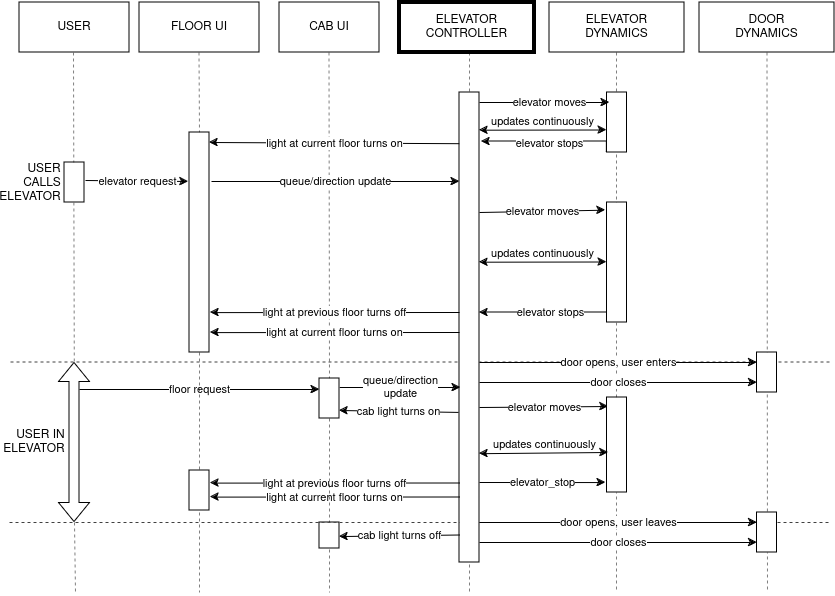

The diagram above was exported from draw.io. Its source (the exported page's mxGraphModel, read from the mxfile embedded in the PNG):
<mxGraphModel dx="1434" dy="793" grid="1" gridSize="10" guides="1" tooltips="1" connect="1" arrows="1" fold="1" page="1" pageScale="1" pageWidth="850" pageHeight="1100" math="0" shadow="0">
  <root>
    <mxCell id="0" />
    <mxCell id="1" parent="0" />
    <mxCell id="zaPCLynjRVvkzG_28kJl-44" value="" style="endArrow=none;dashed=1;html=1;rounded=0;exitX=0.5;exitY=1;exitDx=0;exitDy=0;startArrow=none;opacity=50;" parent="1" edge="1">
      <mxGeometry width="50" height="50" relative="1" as="geometry">
        <mxPoint x="74" y="100" as="sourcePoint" />
        <mxPoint x="74.79487179487182" y="410" as="targetPoint" />
      </mxGeometry>
    </mxCell>
    <mxCell id="zaPCLynjRVvkzG_28kJl-41" value="" style="endArrow=none;dashed=1;html=1;rounded=0;exitX=0.5;exitY=1;exitDx=0;exitDy=0;startArrow=none;opacity=50;" parent="1" edge="1">
      <mxGeometry width="50" height="50" relative="1" as="geometry">
        <mxPoint x="75" y="570" as="sourcePoint" />
        <mxPoint x="76" y="640" as="targetPoint" />
      </mxGeometry>
    </mxCell>
    <mxCell id="zaPCLynjRVvkzG_28kJl-38" value="" style="endArrow=none;dashed=1;html=1;rounded=0;opacity=75;" parent="1" edge="1">
      <mxGeometry width="50" height="50" relative="1" as="geometry">
        <mxPoint x="11" y="409.5" as="sourcePoint" />
        <mxPoint x="831" y="409.5" as="targetPoint" />
      </mxGeometry>
    </mxCell>
    <mxCell id="zaPCLynjRVvkzG_28kJl-37" value="" style="endArrow=none;dashed=1;html=1;rounded=0;opacity=75;" parent="1" edge="1">
      <mxGeometry width="50" height="50" relative="1" as="geometry">
        <mxPoint x="10" y="570" as="sourcePoint" />
        <mxPoint x="830" y="570" as="targetPoint" />
      </mxGeometry>
    </mxCell>
    <mxCell id="h6rUJBm5ATRCFSobhy7C-3" value="CAB UI" style="rounded=0;whiteSpace=wrap;html=1;" parent="1" vertex="1">
      <mxGeometry x="280" y="50" width="100" height="50" as="geometry" />
    </mxCell>
    <mxCell id="h6rUJBm5ATRCFSobhy7C-4" value="ELEVATOR CONTROLLER" style="rounded=0;whiteSpace=wrap;html=1;strokeWidth=4;" parent="1" vertex="1">
      <mxGeometry x="400" y="50" width="135" height="50" as="geometry" />
    </mxCell>
    <mxCell id="h6rUJBm5ATRCFSobhy7C-5" value="ELEVATOR&lt;br&gt;DYNAMICS" style="rounded=0;whiteSpace=wrap;html=1;" parent="1" vertex="1">
      <mxGeometry x="550" y="50" width="135" height="50" as="geometry" />
    </mxCell>
    <mxCell id="h6rUJBm5ATRCFSobhy7C-7" value="DOOR&lt;br&gt;DYNAMICS" style="rounded=0;whiteSpace=wrap;html=1;" parent="1" vertex="1">
      <mxGeometry x="700" y="50" width="135" height="50" as="geometry" />
    </mxCell>
    <mxCell id="h6rUJBm5ATRCFSobhy7C-9" value="" style="endArrow=none;dashed=1;html=1;rounded=0;exitX=0.5;exitY=1;exitDx=0;exitDy=0;startArrow=none;opacity=50;" parent="1" edge="1">
      <mxGeometry width="50" height="50" relative="1" as="geometry">
        <mxPoint x="470" y="612" as="sourcePoint" />
        <mxPoint x="470" y="642" as="targetPoint" />
      </mxGeometry>
    </mxCell>
    <mxCell id="h6rUJBm5ATRCFSobhy7C-10" value="" style="endArrow=none;dashed=1;html=1;rounded=0;opacity=50;" parent="1" edge="1">
      <mxGeometry width="50" height="50" relative="1" as="geometry">
        <mxPoint x="470" y="100" as="sourcePoint" />
        <mxPoint x="470" y="610" as="targetPoint" />
      </mxGeometry>
    </mxCell>
    <mxCell id="h6rUJBm5ATRCFSobhy7C-11" value="" style="endArrow=none;dashed=1;html=1;rounded=0;opacity=50;" parent="1" edge="1">
      <mxGeometry width="50" height="50" relative="1" as="geometry">
        <mxPoint x="617" y="100" as="sourcePoint" />
        <mxPoint x="617" y="640" as="targetPoint" />
      </mxGeometry>
    </mxCell>
    <mxCell id="h6rUJBm5ATRCFSobhy7C-12" value="" style="endArrow=none;dashed=1;html=1;rounded=0;exitX=0.5;exitY=1;exitDx=0;exitDy=0;startArrow=none;opacity=50;" parent="1" source="h6rUJBm5ATRCFSobhy7C-7" edge="1">
      <mxGeometry width="50" height="50" relative="1" as="geometry">
        <mxPoint x="767.5" y="270" as="sourcePoint" />
        <mxPoint x="768" y="640" as="targetPoint" />
      </mxGeometry>
    </mxCell>
    <mxCell id="h6rUJBm5ATRCFSobhy7C-19" value="" style="endArrow=none;dashed=1;html=1;rounded=0;exitX=0.5;exitY=1;exitDx=0;exitDy=0;opacity=50;entryX=0.5;entryY=0;entryDx=0;entryDy=0;" parent="1" target="zaPCLynjRVvkzG_28kJl-28" edge="1">
      <mxGeometry width="50" height="50" relative="1" as="geometry">
        <mxPoint x="329.5" y="100" as="sourcePoint" />
        <mxPoint x="329.88750000000005" y="410" as="targetPoint" />
      </mxGeometry>
    </mxCell>
    <mxCell id="h6rUJBm5ATRCFSobhy7C-21" style="edgeStyle=orthogonalEdgeStyle;rounded=0;orthogonalLoop=1;jettySize=auto;html=1;exitX=0.5;exitY=1;exitDx=0;exitDy=0;" parent="1" edge="1">
      <mxGeometry relative="1" as="geometry">
        <mxPoint x="330" y="590" as="sourcePoint" />
        <mxPoint x="330" y="590" as="targetPoint" />
      </mxGeometry>
    </mxCell>
    <mxCell id="h6rUJBm5ATRCFSobhy7C-26" value="FLOOR UI" style="rounded=0;whiteSpace=wrap;html=1;" parent="1" vertex="1">
      <mxGeometry x="140" y="50" width="120" height="50" as="geometry" />
    </mxCell>
    <mxCell id="h6rUJBm5ATRCFSobhy7C-27" value="" style="endArrow=none;dashed=1;html=1;rounded=0;exitX=0.5;exitY=1;exitDx=0;exitDy=0;startArrow=none;opacity=50;" parent="1" edge="1">
      <mxGeometry width="50" height="50" relative="1" as="geometry">
        <mxPoint x="200" y="560" as="sourcePoint" />
        <mxPoint x="200" y="640" as="targetPoint" />
      </mxGeometry>
    </mxCell>
    <mxCell id="h6rUJBm5ATRCFSobhy7C-28" value="" style="endArrow=none;dashed=1;html=1;rounded=0;exitX=0.5;exitY=1;exitDx=0;exitDy=0;opacity=50;entryX=0.5;entryY=0;entryDx=0;entryDy=0;" parent="1" target="h6rUJBm5ATRCFSobhy7C-59" edge="1">
      <mxGeometry width="50" height="50" relative="1" as="geometry">
        <mxPoint x="199.5" y="100" as="sourcePoint" />
        <mxPoint x="199.5689655172414" y="120" as="targetPoint" />
      </mxGeometry>
    </mxCell>
    <mxCell id="h6rUJBm5ATRCFSobhy7C-30" style="edgeStyle=orthogonalEdgeStyle;rounded=0;orthogonalLoop=1;jettySize=auto;html=1;exitX=0.5;exitY=1;exitDx=0;exitDy=0;" parent="1" edge="1">
      <mxGeometry relative="1" as="geometry">
        <mxPoint x="200" y="460" as="sourcePoint" />
        <mxPoint x="200" y="460" as="targetPoint" />
      </mxGeometry>
    </mxCell>
    <mxCell id="h6rUJBm5ATRCFSobhy7C-33" value="light at current floor turns on" style="endArrow=classic;html=1;rounded=0;exitX=-0.05;exitY=0.031;exitDx=0;exitDy=0;exitPerimeter=0;" parent="1" edge="1">
      <mxGeometry width="50" height="50" relative="1" as="geometry">
        <mxPoint x="460" y="191.19000000000005" as="sourcePoint" />
        <mxPoint x="210" y="190" as="targetPoint" />
      </mxGeometry>
    </mxCell>
    <mxCell id="h6rUJBm5ATRCFSobhy7C-34" value="queue/direction update" style="edgeStyle=none;orthogonalLoop=1;jettySize=auto;html=1;rounded=0;exitX=1.1;exitY=0.04;exitDx=0;exitDy=0;exitPerimeter=0;" parent="1" edge="1">
      <mxGeometry width="100" relative="1" as="geometry">
        <mxPoint x="212" y="229" as="sourcePoint" />
        <mxPoint x="460" y="229" as="targetPoint" />
        <Array as="points" />
      </mxGeometry>
    </mxCell>
    <mxCell id="h6rUJBm5ATRCFSobhy7C-35" value="" style="rounded=0;whiteSpace=wrap;html=1;" parent="1" vertex="1">
      <mxGeometry x="460" y="140" width="20" height="470" as="geometry" />
    </mxCell>
    <mxCell id="h6rUJBm5ATRCFSobhy7C-44" value="&lt;div&gt;elevator moves&lt;/div&gt;" style="endArrow=classic;html=1;rounded=0;entryX=-0.075;entryY=0.064;entryDx=0;entryDy=0;entryPerimeter=0;" parent="1" target="h6rUJBm5ATRCFSobhy7C-53" edge="1">
      <mxGeometry relative="1" as="geometry">
        <mxPoint x="480" y="260" as="sourcePoint" />
        <mxPoint x="550" y="260" as="targetPoint" />
      </mxGeometry>
    </mxCell>
    <mxCell id="h6rUJBm5ATRCFSobhy7C-51" value="door opens, user enters" style="edgeStyle=none;orthogonalLoop=1;jettySize=auto;html=1;rounded=0;entryX=0;entryY=0.25;entryDx=0;entryDy=0;" parent="1" target="h6rUJBm5ATRCFSobhy7C-57" edge="1">
      <mxGeometry width="100" relative="1" as="geometry">
        <mxPoint x="480" y="410" as="sourcePoint" />
        <mxPoint x="750" y="410" as="targetPoint" />
        <Array as="points" />
      </mxGeometry>
    </mxCell>
    <mxCell id="h6rUJBm5ATRCFSobhy7C-52" value="door closes" style="edgeStyle=none;orthogonalLoop=1;jettySize=auto;html=1;rounded=0;entryX=0;entryY=0.75;entryDx=0;entryDy=0;" parent="1" target="h6rUJBm5ATRCFSobhy7C-57" edge="1">
      <mxGeometry width="100" relative="1" as="geometry">
        <mxPoint x="480" y="430" as="sourcePoint" />
        <mxPoint x="750" y="430" as="targetPoint" />
        <Array as="points" />
      </mxGeometry>
    </mxCell>
    <mxCell id="h6rUJBm5ATRCFSobhy7C-53" value="" style="rounded=0;whiteSpace=wrap;html=1;" parent="1" vertex="1">
      <mxGeometry x="607.5" y="250" width="20" height="120" as="geometry" />
    </mxCell>
    <mxCell id="h6rUJBm5ATRCFSobhy7C-54" value="elevator stops" style="endArrow=classic;html=1;rounded=0;exitX=0;exitY=0.75;exitDx=0;exitDy=0;" parent="1" edge="1">
      <mxGeometry x="-0.098" width="50" height="50" relative="1" as="geometry">
        <mxPoint x="607.5" y="360" as="sourcePoint" />
        <mxPoint x="480" y="360" as="targetPoint" />
        <Array as="points">
          <mxPoint x="520" y="360" />
        </Array>
        <mxPoint x="1" as="offset" />
      </mxGeometry>
    </mxCell>
    <mxCell id="h6rUJBm5ATRCFSobhy7C-57" value="" style="rounded=0;whiteSpace=wrap;html=1;" parent="1" vertex="1">
      <mxGeometry x="757.5" y="400" width="20" height="40" as="geometry" />
    </mxCell>
    <mxCell id="h6rUJBm5ATRCFSobhy7C-59" value="" style="rounded=0;whiteSpace=wrap;html=1;" parent="1" vertex="1">
      <mxGeometry x="190" y="180" width="20" height="220" as="geometry" />
    </mxCell>
    <mxCell id="h6rUJBm5ATRCFSobhy7C-60" value="floor request" style="edgeStyle=none;orthogonalLoop=1;jettySize=auto;html=1;rounded=0;exitX=1.1;exitY=0.04;exitDx=0;exitDy=0;exitPerimeter=0;" parent="1" edge="1">
      <mxGeometry width="100" relative="1" as="geometry">
        <mxPoint x="80" y="437" as="sourcePoint" />
        <mxPoint x="320" y="437" as="targetPoint" />
        <Array as="points" />
      </mxGeometry>
    </mxCell>
    <mxCell id="h6rUJBm5ATRCFSobhy7C-62" value="cab light turns on" style="edgeStyle=none;orthogonalLoop=1;jettySize=auto;html=1;rounded=0;exitX=-0.05;exitY=0.641;exitDx=0;exitDy=0;exitPerimeter=0;entryX=1;entryY=0.25;entryDx=0;entryDy=0;" parent="1" edge="1">
      <mxGeometry width="100" relative="1" as="geometry">
        <mxPoint x="459" y="459.9100000000001" as="sourcePoint" />
        <mxPoint x="340" y="458" as="targetPoint" />
        <Array as="points" />
      </mxGeometry>
    </mxCell>
    <mxCell id="h6rUJBm5ATRCFSobhy7C-64" value="light at previous floor turns off" style="endArrow=classic;html=1;rounded=0;exitX=-0.15;exitY=0.2;exitDx=0;exitDy=0;exitPerimeter=0;entryX=1.05;entryY=0.87;entryDx=0;entryDy=0;entryPerimeter=0;" parent="1" edge="1">
      <mxGeometry x="0.004" width="50" height="50" relative="1" as="geometry">
        <mxPoint x="460" y="360" as="sourcePoint" />
        <mxPoint x="211" y="360.0999999999999" as="targetPoint" />
        <mxPoint as="offset" />
      </mxGeometry>
    </mxCell>
    <mxCell id="h6rUJBm5ATRCFSobhy7C-65" value="cab light turns off" style="edgeStyle=none;orthogonalLoop=1;jettySize=auto;html=1;rounded=0;entryX=1;entryY=0.873;entryDx=0;entryDy=0;entryPerimeter=0;" parent="1" edge="1">
      <mxGeometry width="100" relative="1" as="geometry">
        <mxPoint x="460" y="582.5" as="sourcePoint" />
        <mxPoint x="340" y="584.06" as="targetPoint" />
        <Array as="points" />
      </mxGeometry>
    </mxCell>
    <mxCell id="h6rUJBm5ATRCFSobhy7C-70" value="&lt;div&gt;elevator moves&lt;/div&gt;" style="endArrow=classic;html=1;rounded=0;entryX=0.075;entryY=0.095;entryDx=0;entryDy=0;entryPerimeter=0;" parent="1" target="h6rUJBm5ATRCFSobhy7C-72" edge="1">
      <mxGeometry relative="1" as="geometry">
        <mxPoint x="480" y="455" as="sourcePoint" />
        <mxPoint x="550" y="455" as="targetPoint" />
      </mxGeometry>
    </mxCell>
    <mxCell id="h6rUJBm5ATRCFSobhy7C-71" value="elevator_stop" style="edgeStyle=none;orthogonalLoop=1;jettySize=auto;html=1;rounded=0;entryX=-0.075;entryY=0.929;entryDx=0;entryDy=0;entryPerimeter=0;" parent="1" edge="1">
      <mxGeometry width="100" relative="1" as="geometry">
        <mxPoint x="480" y="530" as="sourcePoint" />
        <mxPoint x="606" y="530.06" as="targetPoint" />
        <Array as="points" />
      </mxGeometry>
    </mxCell>
    <mxCell id="h6rUJBm5ATRCFSobhy7C-72" value="" style="rounded=0;whiteSpace=wrap;html=1;" parent="1" vertex="1">
      <mxGeometry x="607.5" y="445" width="20" height="95" as="geometry" />
    </mxCell>
    <mxCell id="h6rUJBm5ATRCFSobhy7C-75" value="door opens, user leaves" style="edgeStyle=none;orthogonalLoop=1;jettySize=auto;html=1;rounded=0;entryX=0;entryY=0.25;entryDx=0;entryDy=0;" parent="1" target="h6rUJBm5ATRCFSobhy7C-77" edge="1">
      <mxGeometry width="100" relative="1" as="geometry">
        <mxPoint x="480" y="570" as="sourcePoint" />
        <mxPoint x="750" y="570" as="targetPoint" />
        <Array as="points" />
      </mxGeometry>
    </mxCell>
    <mxCell id="h6rUJBm5ATRCFSobhy7C-76" value="door closes" style="edgeStyle=none;orthogonalLoop=1;jettySize=auto;html=1;rounded=0;entryX=0;entryY=0.75;entryDx=0;entryDy=0;" parent="1" target="h6rUJBm5ATRCFSobhy7C-77" edge="1">
      <mxGeometry width="100" relative="1" as="geometry">
        <mxPoint x="480" y="590" as="sourcePoint" />
        <mxPoint x="750" y="590" as="targetPoint" />
        <Array as="points" />
      </mxGeometry>
    </mxCell>
    <mxCell id="h6rUJBm5ATRCFSobhy7C-77" value="" style="rounded=0;whiteSpace=wrap;html=1;" parent="1" vertex="1">
      <mxGeometry x="757.5" y="560" width="20" height="40" as="geometry" />
    </mxCell>
    <mxCell id="h6rUJBm5ATRCFSobhy7C-1" value="USER" style="rounded=0;whiteSpace=wrap;html=1;" parent="1" vertex="1">
      <mxGeometry x="20" y="50" width="110" height="50" as="geometry" />
    </mxCell>
    <mxCell id="h6rUJBm5ATRCFSobhy7C-13" value="" style="rounded=0;whiteSpace=wrap;html=1;" parent="1" vertex="1">
      <mxGeometry x="65" y="210" width="20" height="40" as="geometry" />
    </mxCell>
    <mxCell id="DgT3QlysMbPprc1NdVqg-2" style="edgeStyle=orthogonalEdgeStyle;rounded=0;orthogonalLoop=1;jettySize=auto;html=1;exitX=0.5;exitY=1;exitDx=0;exitDy=0;" parent="1" source="h6rUJBm5ATRCFSobhy7C-13" target="h6rUJBm5ATRCFSobhy7C-13" edge="1">
      <mxGeometry relative="1" as="geometry" />
    </mxCell>
    <mxCell id="DgT3QlysMbPprc1NdVqg-4" value="queue/direction&lt;br&gt;update" style="edgeStyle=none;orthogonalLoop=1;jettySize=auto;html=1;rounded=0;entryX=0.05;entryY=0.617;entryDx=0;entryDy=0;entryPerimeter=0;" parent="1" edge="1">
      <mxGeometry width="100" relative="1" as="geometry">
        <mxPoint x="340" y="435" as="sourcePoint" />
        <mxPoint x="461" y="434.99" as="targetPoint" />
        <Array as="points" />
      </mxGeometry>
    </mxCell>
    <mxCell id="zaPCLynjRVvkzG_28kJl-2" value="" style="rounded=0;whiteSpace=wrap;html=1;" parent="1" vertex="1">
      <mxGeometry x="607.5" y="140" width="20" height="60" as="geometry" />
    </mxCell>
    <mxCell id="zaPCLynjRVvkzG_28kJl-3" value="elevator moves" style="edgeStyle=none;orthogonalLoop=1;jettySize=auto;html=1;rounded=0;exitX=1.1;exitY=0.04;exitDx=0;exitDy=0;exitPerimeter=0;" parent="1" edge="1">
      <mxGeometry x="0.0769" width="100" relative="1" as="geometry">
        <mxPoint x="480" y="150" as="sourcePoint" />
        <mxPoint x="610" y="150" as="targetPoint" />
        <Array as="points" />
        <mxPoint as="offset" />
      </mxGeometry>
    </mxCell>
    <mxCell id="zaPCLynjRVvkzG_28kJl-4" style="edgeStyle=orthogonalEdgeStyle;rounded=0;orthogonalLoop=1;jettySize=auto;html=1;exitX=0;exitY=1;exitDx=0;exitDy=0;" parent="1" source="zaPCLynjRVvkzG_28kJl-2" edge="1">
      <mxGeometry relative="1" as="geometry">
        <mxPoint x="482" y="189" as="targetPoint" />
        <Array as="points">
          <mxPoint x="608" y="189" />
        </Array>
      </mxGeometry>
    </mxCell>
    <mxCell id="zaPCLynjRVvkzG_28kJl-5" value="elevator stops" style="edgeLabel;html=1;align=center;verticalAlign=middle;resizable=0;points=[];" parent="zaPCLynjRVvkzG_28kJl-4" vertex="1" connectable="0">
      <mxGeometry x="0.2101" y="-1" relative="1" as="geometry">
        <mxPoint x="14" y="2" as="offset" />
      </mxGeometry>
    </mxCell>
    <mxCell id="zaPCLynjRVvkzG_28kJl-8" value="light at current floor turns on" style="endArrow=classic;html=1;rounded=0;exitX=-0.15;exitY=0.2;exitDx=0;exitDy=0;exitPerimeter=0;entryX=1.05;entryY=0.87;entryDx=0;entryDy=0;entryPerimeter=0;" parent="1" edge="1">
      <mxGeometry x="0.004" width="50" height="50" relative="1" as="geometry">
        <mxPoint x="460" y="380" as="sourcePoint" />
        <mxPoint x="211" y="380.0999999999999" as="targetPoint" />
        <mxPoint as="offset" />
      </mxGeometry>
    </mxCell>
    <mxCell id="zaPCLynjRVvkzG_28kJl-16" value="" style="endArrow=classic;startArrow=classic;html=1;rounded=0;exitX=1.1;exitY=0.276;exitDx=0;exitDy=0;exitPerimeter=0;entryX=0.075;entryY=0.579;entryDx=0;entryDy=0;entryPerimeter=0;" parent="1" target="h6rUJBm5ATRCFSobhy7C-72" edge="1">
      <mxGeometry width="50" height="50" relative="1" as="geometry">
        <mxPoint x="480" y="501.20000000000005" as="sourcePoint" />
        <mxPoint x="605" y="500" as="targetPoint" />
      </mxGeometry>
    </mxCell>
    <mxCell id="zaPCLynjRVvkzG_28kJl-17" value="updates continuously" style="edgeLabel;html=1;align=center;verticalAlign=middle;resizable=0;points=[];" parent="zaPCLynjRVvkzG_28kJl-16" vertex="1" connectable="0">
      <mxGeometry x="0.3921" relative="1" as="geometry">
        <mxPoint x="-25" y="-9" as="offset" />
      </mxGeometry>
    </mxCell>
    <mxCell id="zaPCLynjRVvkzG_28kJl-18" value="" style="endArrow=classic;startArrow=classic;html=1;rounded=0;exitX=1.1;exitY=0.276;exitDx=0;exitDy=0;exitPerimeter=0;entryX=-0.025;entryY=0.4;entryDx=0;entryDy=0;entryPerimeter=0;" parent="1" edge="1">
      <mxGeometry width="50" height="50" relative="1" as="geometry">
        <mxPoint x="480" y="309.70000000000005" as="sourcePoint" />
        <mxPoint x="607" y="309.5" as="targetPoint" />
      </mxGeometry>
    </mxCell>
    <mxCell id="zaPCLynjRVvkzG_28kJl-19" value="updates continuously" style="edgeLabel;html=1;align=center;verticalAlign=middle;resizable=0;points=[];" parent="zaPCLynjRVvkzG_28kJl-18" vertex="1" connectable="0">
      <mxGeometry x="0.3921" relative="1" as="geometry">
        <mxPoint x="-25" y="-9" as="offset" />
      </mxGeometry>
    </mxCell>
    <mxCell id="zaPCLynjRVvkzG_28kJl-20" value="" style="endArrow=classic;startArrow=classic;html=1;rounded=0;exitX=1.1;exitY=0.276;exitDx=0;exitDy=0;exitPerimeter=0;entryX=-0.025;entryY=0.4;entryDx=0;entryDy=0;entryPerimeter=0;" parent="1" edge="1">
      <mxGeometry width="50" height="50" relative="1" as="geometry">
        <mxPoint x="480" y="177.70000000000005" as="sourcePoint" />
        <mxPoint x="607" y="177.5" as="targetPoint" />
      </mxGeometry>
    </mxCell>
    <mxCell id="zaPCLynjRVvkzG_28kJl-21" value="updates continuously" style="edgeLabel;html=1;align=center;verticalAlign=middle;resizable=0;points=[];" parent="zaPCLynjRVvkzG_28kJl-20" vertex="1" connectable="0">
      <mxGeometry x="0.3921" relative="1" as="geometry">
        <mxPoint x="-25" y="-9" as="offset" />
      </mxGeometry>
    </mxCell>
    <mxCell id="zaPCLynjRVvkzG_28kJl-23" value="" style="endArrow=none;dashed=1;html=1;rounded=0;exitX=0.5;exitY=1;exitDx=0;exitDy=0;startArrow=none;opacity=50;" parent="1" source="h6rUJBm5ATRCFSobhy7C-59" target="zaPCLynjRVvkzG_28kJl-22" edge="1">
      <mxGeometry width="50" height="50" relative="1" as="geometry">
        <mxPoint x="200" y="400" as="sourcePoint" />
        <mxPoint x="200" y="650" as="targetPoint" />
      </mxGeometry>
    </mxCell>
    <mxCell id="zaPCLynjRVvkzG_28kJl-22" value="" style="rounded=0;whiteSpace=wrap;html=1;" parent="1" vertex="1">
      <mxGeometry x="190" y="518" width="20" height="40" as="geometry" />
    </mxCell>
    <mxCell id="zaPCLynjRVvkzG_28kJl-24" value="light at previous floor turns off" style="endArrow=classic;html=1;rounded=0;exitX=-0.15;exitY=0.2;exitDx=0;exitDy=0;exitPerimeter=0;entryX=1.05;entryY=0.87;entryDx=0;entryDy=0;entryPerimeter=0;" parent="1" edge="1">
      <mxGeometry x="0.004" width="50" height="50" relative="1" as="geometry">
        <mxPoint x="460" y="530.5" as="sourcePoint" />
        <mxPoint x="211" y="530.5999999999999" as="targetPoint" />
        <mxPoint as="offset" />
      </mxGeometry>
    </mxCell>
    <mxCell id="zaPCLynjRVvkzG_28kJl-25" value="light at current floor turns on" style="endArrow=classic;html=1;rounded=0;exitX=-0.15;exitY=0.2;exitDx=0;exitDy=0;exitPerimeter=0;entryX=1.05;entryY=0.87;entryDx=0;entryDy=0;entryPerimeter=0;" parent="1" edge="1">
      <mxGeometry x="0.004" width="50" height="50" relative="1" as="geometry">
        <mxPoint x="460" y="544.5" as="sourcePoint" />
        <mxPoint x="211" y="544.5999999999999" as="targetPoint" />
        <mxPoint as="offset" />
      </mxGeometry>
    </mxCell>
    <mxCell id="zaPCLynjRVvkzG_28kJl-28" value="" style="rounded=0;whiteSpace=wrap;html=1;" parent="1" vertex="1">
      <mxGeometry x="320" y="426" width="20" height="40" as="geometry" />
    </mxCell>
    <mxCell id="zaPCLynjRVvkzG_28kJl-30" value="" style="endArrow=none;dashed=1;html=1;rounded=0;startArrow=none;opacity=50;exitX=0.5;exitY=1;exitDx=0;exitDy=0;" parent="1" source="zaPCLynjRVvkzG_28kJl-28" target="zaPCLynjRVvkzG_28kJl-29" edge="1">
      <mxGeometry width="50" height="50" relative="1" as="geometry">
        <mxPoint x="330" y="470" as="sourcePoint" />
        <mxPoint x="329.5" y="700" as="targetPoint" />
      </mxGeometry>
    </mxCell>
    <mxCell id="zaPCLynjRVvkzG_28kJl-29" value="" style="rounded=0;whiteSpace=wrap;html=1;" parent="1" vertex="1">
      <mxGeometry x="320" y="570" width="20" height="26" as="geometry" />
    </mxCell>
    <mxCell id="zaPCLynjRVvkzG_28kJl-36" value="" style="endArrow=none;dashed=1;html=1;rounded=0;startArrow=none;opacity=50;" parent="1" edge="1">
      <mxGeometry width="50" height="50" relative="1" as="geometry">
        <mxPoint x="330" y="597" as="sourcePoint" />
        <mxPoint x="330" y="640" as="targetPoint" />
      </mxGeometry>
    </mxCell>
    <mxCell id="zaPCLynjRVvkzG_28kJl-39" value="elevator request" style="edgeStyle=none;orthogonalLoop=1;jettySize=auto;html=1;rounded=0;exitX=1.1;exitY=0.045;exitDx=0;exitDy=0;exitPerimeter=0;" parent="1" edge="1">
      <mxGeometry width="100" relative="1" as="geometry">
        <mxPoint x="86" y="228" as="sourcePoint" />
        <mxPoint x="189" y="229.00397260273974" as="targetPoint" />
        <Array as="points" />
      </mxGeometry>
    </mxCell>
    <mxCell id="zaPCLynjRVvkzG_28kJl-45" value="" style="shape=flexArrow;endArrow=classic;startArrow=classic;html=1;rounded=0;" parent="1" edge="1">
      <mxGeometry width="100" height="100" relative="1" as="geometry">
        <mxPoint x="75" y="570" as="sourcePoint" />
        <mxPoint x="75" y="410" as="targetPoint" />
      </mxGeometry>
    </mxCell>
    <mxCell id="zaPCLynjRVvkzG_28kJl-47" value="&lt;div align=&quot;right&quot;&gt;USER IN ELEVATOR&lt;br&gt;&lt;/div&gt;" style="text;html=1;align=center;verticalAlign=middle;whiteSpace=wrap;rounded=0;" parent="1" vertex="1">
      <mxGeometry x="15" y="474.5" width="40" height="30" as="geometry" />
    </mxCell>
    <mxCell id="zaPCLynjRVvkzG_28kJl-48" value="&lt;div align=&quot;right&quot;&gt;USER CALLS ELEVATOR&lt;br&gt;&lt;/div&gt;" style="text;html=1;align=center;verticalAlign=middle;whiteSpace=wrap;rounded=0;" parent="1" vertex="1">
      <mxGeometry x="11" y="216" width="40" height="30" as="geometry" />
    </mxCell>
  </root>
</mxGraphModel>